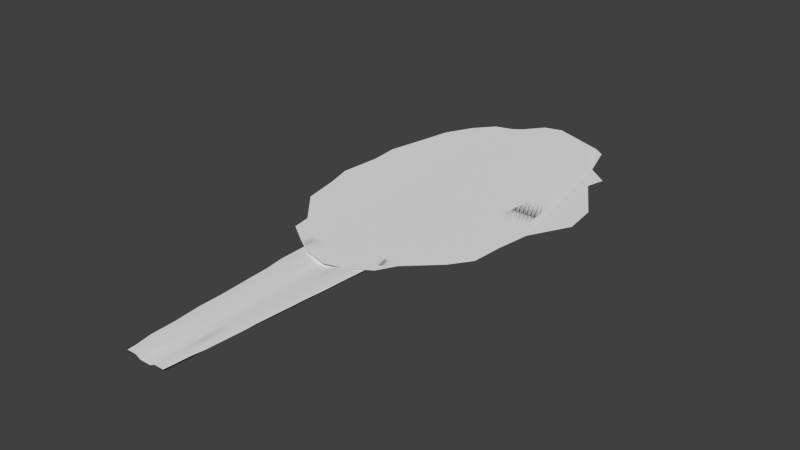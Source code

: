 # Source: Lettuce.blend  (saved by Blender 2.73.0; exported with 4.5.12 LTS)
import bpy
from mathutils import Matrix  # noqa: F401  (used for matrix-valued properties, if any)

bpy.ops.wm.read_factory_settings(use_empty=True)
scene = bpy.context.scene
scene.name = 'Scene'

# ---- collections
col_collection_1 = bpy.data.collections.new('Collection 1'); scene.collection.children.link(col_collection_1)

# ---- world
world_world = bpy.data.worlds.new('World'); scene.world = world_world
world_world.color = (0.05088, 0.05088, 0.05088)
world_world.use_sun_shadow = False
world_world.sun_shadow_jitter_overblur = 0.0
world_world.cycles.sampling_method = 'MANUAL'
world_world.cycles.sample_map_resolution = 256

# ---- meshes
me_circle = bpy.data.meshes.new('Circle')
me_circle.from_pydata([(-0.01593, 1.151, 0.003751), (-0.1114, 1.128, 0.0), (-0.2185, 1.003, -0.01255), (-0.3173, 0.9281, 0.003418), (-0.4038, 0.8135, 0.0), (-0.4748, 0.6392, 0.0), (-0.4861, 0.4388, 0.014), (-0.5601, 0.2244, -0.01234), (-0.5191, 4.173e-08, 0.01336), (-0.5601, -0.2244, -0.00706), (-0.4874, -0.437, 0.02411), (-0.4622, -0.6492, 0.01601), (-0.3559, -0.8135, -0.01864), (-0.3173, -0.9566, 0.003518), (-0.2162, -1.039, -0.0135), (-0.1114, -1.128, 0.00532), (1.351e-07, -1.15, -0.00781), (0.1114, -1.128, 0.002681), (0.2185, -1.063, 0.01232), (0.2714, -0.9566, 0.0157), (0.4038, -0.7642, 0.0), (0.4748, -0.6392, 0.0), (0.4871, -0.4403, 0.0), (0.5158, -0.2417, 0.003791), (0.6151, 0.0169, -0.004089), (0.5983, 0.2244, 0.0), (0.4878, 0.4403, 0.04575), (0.4748, 0.6392, 0.0), (0.3355, 0.8135, -0.03801), (0.3173, 0.9566, 0.01358), (0.2512, 1.031, 0.0001467), (0.1114, 1.109, -0.0176)], [], [(1, 2, 3, 4, 5, 6, 7, 8, 9, 10, 11, 12, 13, 14, 15, 16, 17, 18, 19, 20, 21, 22, 23, 24, 25, 26, 27, 28, 29, 30, 31, 0)])
me_circle.polygons.foreach_set('use_smooth', [True] * 1)
me_circle.use_remesh_preserve_volume = False
me_circle.use_remesh_preserve_attributes = False
me_circle.use_mirror_vertex_groups = False
me_circle.update()
me_circle_002 = bpy.data.meshes.new('Circle.002')
me_circle_002.from_pydata([(-0.01593, 1.151, 0.003751), (-0.1114, 1.128, 0.0), (-0.2185, 1.003, -0.01255), (-0.3173, 0.9281, 0.003418), (-0.4038, 0.8135, 0.0), (-0.4748, 0.6392, 0.0), (-0.4861, 0.4388, 0.014), (-0.5601, 0.2244, -0.01234), (-0.5191, 4.173e-08, 0.01336), (-0.5601, -0.2244, -0.00706), (-0.4874, -0.437, 0.02411), (-0.4622, -0.6492, 0.01601), (-0.3559, -0.8135, -0.01864), (-0.3173, -0.9566, 0.003518), (-0.2162, -1.039, -0.0135), (-0.1114, -1.128, 0.00532), (1.351e-07, -1.15, -0.00781), (0.1114, -1.128, 0.002681), (0.2185, -1.063, 0.01232), (0.2714, -0.9566, 0.0157), (0.4038, -0.7642, 0.0), (0.4748, -0.6392, 0.0), (0.4871, -0.4403, 0.0), (0.5158, -0.2417, 0.003791), (0.6151, 0.0169, -0.004089), (0.5983, 0.2244, 0.0), (0.4878, 0.4403, 0.04575), (0.4748, 0.6392, 0.0), (0.3355, 0.8135, -0.03801), (0.3173, 0.9566, 0.01358), (0.2512, 1.031, 0.0001467), (0.1114, 1.109, -0.0176)], [], [(1, 0, 31, 30, 29, 28, 27, 26, 25, 24, 23, 22, 21, 20, 19, 18, 17, 16, 15, 14, 13, 12, 11, 10, 9, 8, 7, 6, 5, 4, 3, 2)])
me_circle_002.polygons.foreach_set('use_smooth', [True] * 1)
me_circle_002.use_remesh_preserve_volume = False
me_circle_002.use_remesh_preserve_attributes = False
me_circle_002.use_mirror_vertex_groups = False
me_circle_002.update()
me_cube_001 = bpy.data.meshes.new('Cube.001')
me_cube_001.from_pydata([(-0.5735, -0.8298, -0.4334), (-1.0, 1.0, -3.183), (1.0, 1.0, -0.4334), (0.5735, -0.8298, -0.4334), (-0.5056, -0.8298, 0.4334), (-0.9647, 0.9926, -2.263), (1.0, 1.0, 0.4334), (0.5056, -0.8298, 0.4334), (-0.6209, -0.6265, 0.1279), (-0.6458, -0.425, -0.1668), (-0.7157, -0.2198, -0.4831), (-0.7276, -0.01181, -0.7637), (-0.7728, 0.1821, -1.055), (-0.8117, 0.3901, -1.35), (-0.9052, 0.5934, -1.705), (-0.919, 0.7967, -1.969), (-0.9526, 0.7967, -2.877), (-0.9052, 0.5934, -2.572), (-0.8578, 0.3901, -2.266), (-0.8104, 0.1868, -1.961), (-0.763, -0.01653, -1.655), (-0.7157, -0.2198, -1.35), (-0.6683, -0.4231, -1.044), (-0.6209, -0.6265, -0.7389), (0.9173, 0.7967, 0.3864), (0.8716, 0.6007, 0.3864), (0.8117, 0.3901, 0.3841), (0.7728, 0.1821, 0.4015), (0.7276, -0.01181, 0.4015), (0.7157, -0.2198, 0.4334), (0.6683, -0.4231, 0.4334), (0.5635, -0.6265, 0.4334), (0.6209, -0.6265, -0.4334), (0.6683, -0.4231, -0.4334), (0.7157, -0.2198, -0.4334), (0.763, -0.01653, -0.4334), (0.8104, 0.1868, -0.4334), (0.8578, 0.3901, -0.4334), (0.9052, 0.5934, -0.4334), (0.9526, 0.7967, -0.4334), (-0.75, 1.0, -1.972), (-0.5, 1.0, -1.629), (-0.25, 1.0, -4.475), (0.0, 1.0, -4.131), (0.25, 1.0, -3.788), (0.5, 1.0, -0.254), (0.75, 1.0, 0.08971), (0.75, 1.0, -0.777), (0.5, 1.0, -1.121), (0.25, 1.0, -4.654), (0.0, 1.0, -4.998), (-0.25, 1.0, -5.342), (-0.5, 1.0, -2.495), (-0.75, 1.0, -2.839), (0.4301, -0.8298, 0.4334), (0.2867, -0.8298, 0.4334), (0.1434, -0.8298, -2.757), (-1.49e-08, -0.8298, -2.757), (-0.1434, -0.8298, -2.757), (-0.2867, -0.8298, 0.4334), (-0.4301, -0.8298, 0.4334), (-0.4301, -0.8298, -0.4334), (-0.2867, -0.8298, -0.4334), (-0.1434, -0.8298, -3.623), (1.49e-08, -0.8298, -3.623), (0.1434, -0.8298, -3.623), (0.2867, -0.8298, -0.4334), (0.4301, -0.8298, -0.4334), (0.4469, -0.6209, 0.3851), (0.3104, -0.6265, 0.357), (0.1552, -0.6265, -3.109), (-0.01219, -0.6097, -2.933), (-0.1552, -0.6265, -2.948), (-0.3002, -0.6097, 0.1864), (-0.4657, -0.6265, -0.07195), (0.4811, -0.425, 0.3483), (0.3088, -0.41, -0.2471), (0.1484, -0.4058, -3.014), (-0.005241, -0.404, -3.09), (-0.1381, -0.404, -3.151), (-0.271, -0.404, -0.2106), (-0.4848, -0.425, -0.09323), (0.4907, -0.2274, 0.2885), (0.3301, -0.2274, 0.1856), (0.1668, -0.2245, -3.106), (0.005207, -0.2316, -3.21), (-0.1475, -0.2424, -3.302), (-0.3015, -0.2316, -0.2165), (-0.5367, -0.2198, -0.6065), (0.5227, -0.04482, 0.2542), (0.3815, -0.01653, 0.1279), (0.1908, -0.01653, -3.215), (2.98e-08, -0.01653, -3.606), (-0.1892, -0.04381, -3.721), (-0.3815, -0.01653, -0.4831), (-0.5723, -0.01653, -0.8738), (0.6078, 0.1868, 0.2425), (0.3758, 0.1946, 0.01313), (0.2026, 0.1868, -3.329), (-0.007081, 0.1946, -3.538), (-0.1985, 0.1946, -3.943), (-0.39, 0.1946, -0.7085), (-0.6078, 0.1868, -0.9031), (0.6434, 0.3901, 0.2043), (0.3982, 0.3867, -0.05904), (0.2145, 0.3901, -3.444), (-0.007081, 0.3867, -3.682), (-0.2097, 0.3867, -4.124), (-0.4124, 0.3867, -0.9251), (-0.615, 0.3867, -1.366), (0.6789, 0.5934, 0.1661), (0.4526, 0.5934, -0.1012), (0.2263, 0.5934, -3.559), (2.98e-08, 0.5934, -3.826), (-0.2209, 0.5788, -4.079), (-0.4526, 0.5934, -1.17), (-0.6789, 0.5934, -1.438), (0.7145, 0.7967, 0.1279), (0.4763, 0.7967, -0.1776), (0.2382, 0.7967, -3.673), (1.49e-08, 0.7967, -6.444), (-0.2382, 0.7967, -4.284), (-0.4763, 0.7967, -1.638), (-0.7145, 0.7967, -1.705), (-0.4657, -0.6265, -0.7007), (-0.3104, -0.6265, -0.6625), (-0.1552, -0.6265, -3.814), (0.0, -0.6265, -3.776), (0.1552, -0.6265, -3.738), (0.3104, -0.6265, -0.5097), (0.4657, -0.6265, -0.4716), (-0.5012, -0.4231, -0.968), (-0.3341, -0.4231, -0.8916), (-0.1671, -0.4231, -6.471), (0.0, -0.4231, -6.395), (0.1671, -0.4231, -3.853), (0.3341, -0.4231, -3.052), (0.5012, -0.4231, -0.5097), (-0.5367, -0.2198, -1.235), (-0.3578, -0.2198, -1.121), (-0.1789, -0.2198, -4.196), (-2.98e-08, -0.2198, -4.082), (0.1789, -0.2198, -6.433), (0.3578, -0.2198, -0.6625), (0.5367, -0.2198, -0.5479), (-0.5723, -0.01653, -1.503), (-0.3815, -0.01653, -1.35), (-0.1908, -0.01653, -4.387), (-2.98e-08, -0.01653, -4.234), (0.1908, -0.01653, -4.082), (0.3815, -0.01653, -0.7389), (0.5723, -0.01653, -0.5861), (-0.6078, 0.1868, -1.77), (-0.4052, 0.1868, -1.579), (-0.2026, 0.1868, -4.578), (1.49e-08, 0.1868, -4.387), (0.2026, 0.1868, -6.662), (0.4052, 0.1868, -0.8152), (0.6078, 0.1868, -0.6243), (-0.6434, 0.3901, -2.037), (-0.4289, 0.3901, -1.808), (-0.2145, 0.3901, -7.235), (1.49e-08, 0.3901, -4.54), (0.2145, 0.3901, -4.311), (0.4289, 0.3901, -0.8916), (0.6434, 0.3901, -3.128), (-0.6789, 0.5934, -2.304), (-0.4526, 0.5934, -2.037), (-0.2263, 0.5934, -7.426), (-2.98e-08, 0.5934, -4.693), (0.2263, 0.5934, -4.425), (0.4526, 0.5934, -0.968), (0.6789, 0.5934, -0.7007), (-0.7145, 0.7967, -2.572), (-0.4763, 0.7967, -2.266), (-0.2382, 0.7967, -7.617), (-1.49e-08, 0.7967, -4.845), (0.2382, 0.7967, -4.54), (0.4763, 0.7967, -3.51), (0.7145, 0.7967, -0.7389)], [], [(15, 5, 1, 16), (46, 6, 2, 47), (31, 7, 3, 32), (60, 4, 0, 61), (179, 47, 2, 39), (123, 40, 5, 15), (60, 74, 8, 4), (74, 81, 9, 8), (81, 88, 10, 9), (88, 95, 11, 10), (95, 102, 12, 11), (102, 109, 13, 12), (109, 116, 14, 13), (116, 123, 15, 14), (67, 130, 32, 3), (130, 137, 33, 32), (137, 144, 34, 33), (144, 151, 35, 34), (151, 158, 36, 35), (158, 165, 37, 36), (165, 172, 38, 37), (172, 179, 39, 38), (6, 24, 39, 2), (24, 25, 38, 39), (25, 26, 37, 38), (26, 27, 36, 37), (27, 28, 35, 36), (28, 29, 34, 35), (29, 30, 33, 34), (30, 31, 32, 33), (4, 8, 23, 0), (8, 9, 22, 23), (9, 10, 21, 22), (10, 11, 20, 21), (11, 12, 19, 20), (12, 13, 18, 19), (13, 14, 17, 18), (14, 15, 16, 17), (17, 16, 173, 166), (166, 173, 174, 167), (167, 174, 175, 168), (168, 175, 176, 169), (169, 176, 177, 170), (170, 177, 178, 171), (171, 178, 179, 172), (18, 17, 166, 159), (159, 166, 167, 160), (160, 167, 168, 161), (161, 168, 169, 162), (162, 169, 170, 163), (163, 170, 171, 164), (164, 171, 172, 165), (19, 18, 159, 152), (152, 159, 160, 153), (153, 160, 161, 154), (154, 161, 162, 155), (155, 162, 163, 156), (156, 163, 164, 157), (157, 164, 165, 158), (20, 19, 152, 145), (145, 152, 153, 146), (146, 153, 154, 147), (147, 154, 155, 148), (148, 155, 156, 149), (149, 156, 157, 150), (150, 157, 158, 151), (21, 20, 145, 138), (138, 145, 146, 139), (139, 146, 147, 140), (140, 147, 148, 141), (141, 148, 149, 142), (142, 149, 150, 143), (143, 150, 151, 144), (22, 21, 138, 131), (131, 138, 139, 132), (132, 139, 140, 133), (133, 140, 141, 134), (134, 141, 142, 135), (135, 142, 143, 136), (136, 143, 144, 137), (23, 22, 131, 124), (124, 131, 132, 125), (125, 132, 133, 126), (126, 133, 134, 127), (127, 134, 135, 128), (128, 135, 136, 129), (129, 136, 137, 130), (0, 23, 124, 61), (61, 124, 125, 62), (62, 125, 126, 63), (63, 126, 127, 64), (64, 127, 128, 65), (65, 128, 129, 66), (66, 129, 130, 67), (25, 24, 117, 110), (110, 117, 118, 111), (111, 118, 119, 112), (112, 119, 120, 113), (113, 120, 121, 114), (114, 121, 122, 115), (115, 122, 123, 116), (26, 25, 110, 103), (103, 110, 111, 104), (104, 111, 112, 105), (105, 112, 113, 106), (106, 113, 114, 107), (107, 114, 115, 108), (108, 115, 116, 109), (27, 26, 103, 96), (96, 103, 104, 97), (97, 104, 105, 98), (98, 105, 106, 99), (99, 106, 107, 100), (100, 107, 108, 101), (101, 108, 109, 102), (28, 27, 96, 89), (89, 96, 97, 90), (90, 97, 98, 91), (91, 98, 99, 92), (92, 99, 100, 93), (93, 100, 101, 94), (94, 101, 102, 95), (29, 28, 89, 82), (82, 89, 90, 83), (83, 90, 91, 84), (84, 91, 92, 85), (85, 92, 93, 86), (86, 93, 94, 87), (87, 94, 95, 88), (30, 29, 82, 75), (75, 82, 83, 76), (76, 83, 84, 77), (77, 84, 85, 78), (78, 85, 86, 79), (79, 86, 87, 80), (80, 87, 88, 81), (31, 30, 75, 68), (68, 75, 76, 69), (69, 76, 77, 70), (70, 77, 78, 71), (71, 78, 79, 72), (72, 79, 80, 73), (73, 80, 81, 74), (7, 31, 68, 54), (54, 68, 69, 55), (55, 69, 70, 56), (56, 70, 71, 57), (57, 71, 72, 58), (58, 72, 73, 59), (59, 73, 74, 60), (24, 6, 46, 117), (117, 46, 45, 118), (118, 45, 44, 119), (119, 44, 43, 120), (120, 43, 42, 121), (121, 42, 41, 122), (122, 41, 40, 123), (16, 1, 53, 173), (173, 53, 52, 174), (174, 52, 51, 175), (175, 51, 50, 176), (176, 50, 49, 177), (177, 49, 48, 178), (178, 48, 47, 179), (7, 54, 67, 3), (54, 55, 66, 67), (55, 56, 65, 66), (56, 57, 64, 65), (57, 58, 63, 64), (58, 59, 62, 63), (59, 60, 61, 62), (5, 40, 53, 1), (40, 41, 52, 53), (41, 42, 51, 52), (42, 43, 50, 51), (43, 44, 49, 50), (44, 45, 48, 49), (45, 46, 47, 48)])
me_cube_001.polygons.foreach_set('use_smooth', [True] * 178)
me_cube_001.use_remesh_preserve_volume = False
me_cube_001.use_remesh_preserve_attributes = False
me_cube_001.use_mirror_vertex_groups = False
me_cube_001.update()

# ---- objects
ob_lettuce = bpy.data.objects.new('lettuce', me_circle)
ob_lettuce_002 = bpy.data.objects.new('lettuce.002', me_circle_002)
ob_lettuce_001 = bpy.data.objects.new('lettuce.001', me_cube_001)

# ---- transforms, parenting, visibility, modifiers, constraints
ob_lettuce.location = (0.0, 0.0, 0.01629)
ob_lettuce.scale = (0.2903, 0.2337, 0.2228)
ob_lettuce.lineart.crease_threshold = 0.0
ob_lettuce_002.parent = ob_lettuce
ob_lettuce_002.matrix_parent_inverse = Matrix(((0.7677, 0.0, 0.0, 0.0), (0.0, 0.9534, 0.0, 0.0), (0.0, 0.0, 1.0, -0.05456), (0.0, 0.0, 0.0, 1.0)))
ob_lettuce_002.location = (0.0, 0.0, 0.05456)
ob_lettuce_002.scale = (1.303, 1.049, 1.0)
ob_lettuce_002.lineart.crease_threshold = 0.0
ob_lettuce_001.parent = ob_lettuce
ob_lettuce_001.matrix_parent_inverse = Matrix(((0.7677, 0.0, 0.0, 0.0), (0.0, 0.9534, 0.0, 0.0), (0.0, 0.0, 1.0, 0.0), (0.0, 0.0, 0.0, 1.0)))
ob_lettuce_001.location = (0.0, -1.774, 0.0)
ob_lettuce_001.scale = (0.2406, 0.7752, 0.005522)
ob_lettuce_001.lineart.crease_threshold = 0.0

# ---- collection membership
col_collection_1.objects.link(ob_lettuce)
col_collection_1.objects.link(ob_lettuce_002)
col_collection_1.objects.link(ob_lettuce_001)

# ---- scene / render settings (as saved in the file)
scene.frame_start = 1; scene.frame_end = 250; scene.frame_set(1)
scene.render.engine = 'BLENDER_EEVEE_NEXT'
scene.render.resolution_percentage = 50
scene.render.dither_intensity = 0.0
scene.cycles.use_denoising = False
scene.cycles.samples = 10
scene.cycles.sampling_pattern = 'TABULATED_SOBOL'
scene.cycles.light_sampling_threshold = 0.0
scene.cycles.use_adaptive_sampling = False
scene.cycles.use_light_tree = False
scene.cycles.blur_glossy = 0.0
scene.cycles.pixel_filter_type = 'GAUSSIAN'
scene.cycles.sample_clamp_indirect = 0.0
scene.view_settings.view_transform = 'Standard'
bpy.context.view_layer.update()

# ---- added for rendering (the .blend has no active camera and no usable light): camera, sun
cam_auto = bpy.data.cameras.new('AutoCamera')
cam_auto.lens = 50.0
cam_auto.sensor_width = 36.0
cam_auto.clip_end = 1000.0
ob_auto_camera = bpy.data.objects.new('AutoCamera', cam_auto)
scene.collection.objects.link(ob_auto_camera)
ob_auto_camera.location = (0.819444, -1.10854, 0.665874)
ob_auto_camera.rotation_euler = (1.09748, -7.21219e-08, 0.694738)
scene.camera = ob_auto_camera
light_auto_sun = bpy.data.lights.new('AutoSun', 'SUN')
light_auto_sun.energy = 3.0
light_auto_sun.angle = 0.0523599
ob_auto_sun = bpy.data.objects.new('AutoSun', light_auto_sun)
scene.collection.objects.link(ob_auto_sun)
ob_auto_sun.rotation_euler = (0.872665, 0.174533, 0.523599)
bpy.context.view_layer.update()
